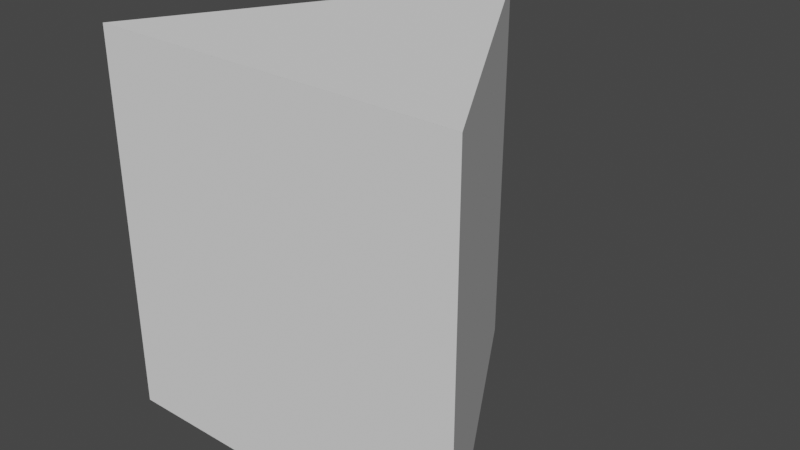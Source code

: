 # Source: prisma_3.blend  (saved by Blender 2.92.15; exported with 4.5.12 LTS)
import bpy
from mathutils import Matrix  # noqa: F401  (used for matrix-valued properties, if any)

bpy.ops.wm.read_factory_settings(use_empty=True)
scene = bpy.context.scene
scene.name = 'Scene'

# ---- collections
col_collection = bpy.data.collections.new('Collection'); scene.collection.children.link(col_collection)

# ---- world
world_world = bpy.data.worlds.new('World'); scene.world = world_world
world_world.use_nodes = True; world_world.node_tree.nodes.clear()
_N = world_world.node_tree.nodes; _L = world_world.node_tree.links
n0 = _N.new('ShaderNodeOutputWorld'); n0.name = 'World Output'; n0.location = (300, 300)
n1 = _N.new('ShaderNodeBackground'); n1.name = 'Background'; n1.location = (10, 300)
n1.inputs[0].default_value = (0.05088, 0.05088, 0.05088, 1.0)
_L.new(n1.outputs[0], n0.inputs[0])
n0.is_active_output = True
world_world.color = (0.05088, 0.05088, 0.05088)
world_world.use_sun_shadow = False
world_world.sun_shadow_jitter_overblur = 0.0

# ---- meshes
me_cylinder = bpy.data.meshes.new('Cylinder')
me_cylinder.from_pydata([], [], [])
_uv = me_cylinder.uv_layers.new(name='UVMap')
_uv.uv.foreach_set('vector', [])
me_cylinder.use_remesh_fix_poles = True
me_cylinder.use_remesh_preserve_attributes = False
me_cylinder.use_mirror_vertex_groups = False
me_cylinder.update()
me_cylinder_001 = bpy.data.meshes.new('Cylinder.001')
me_cylinder_001.from_pydata([(0.866, 1.5, -0.5), (0.866, 1.5, 0.5), (0.0, 0.0, -0.5), (0.0, 0.0, 0.5)], [], [(2, 3, 1, 0)])
_uv = me_cylinder_001.uv_layers.new(name='UVMap')
_uv.uv.foreach_set('vector', [0.3333, 0.5, 0.3333, 1.0, -5.96e-08, 1.0, -5.96e-08, 0.5])
me_cylinder_001.use_remesh_fix_poles = True
me_cylinder_001.use_remesh_preserve_attributes = False
me_cylinder_001.use_mirror_vertex_groups = False
me_cylinder_001.update()
me_cylinder_002 = bpy.data.meshes.new('Cylinder.002')
me_cylinder_002.from_pydata([(2.98e-08, 1.5, 0.0), (0.866, -5.96e-08, 0.0), (-0.866, 8.941e-08, 0.0)], [], [(1, 0, 2)])
_uv = me_cylinder_002.uv_layers.new(name='UVMap')
_uv.uv.foreach_set('vector', [0.4578, 0.13, 0.25, 0.49, 0.04215, 0.13])
me_cylinder_002.use_remesh_fix_poles = True
me_cylinder_002.use_remesh_preserve_attributes = False
me_cylinder_002.use_mirror_vertex_groups = False
me_cylinder_002.update()
me_cylinder_003 = bpy.data.meshes.new('Cylinder.003')
me_cylinder_003.from_pydata([(-0.866, 1.5, -0.5), (-0.866, 1.5, 0.5), (0.0, 0.0, -0.5), (0.0, 0.0, 0.5)], [], [(0, 1, 3, 2)])
_uv = me_cylinder_003.uv_layers.new(name='UVMap')
_uv.uv.foreach_set('vector', [1.0, 0.5, 1.0, 1.0, 0.6667, 1.0, 0.6667, 0.5])
me_cylinder_003.use_remesh_fix_poles = True
me_cylinder_003.use_remesh_preserve_attributes = False
me_cylinder_003.use_mirror_vertex_groups = False
me_cylinder_003.update()
me_cylinder_004 = bpy.data.meshes.new('Cylinder.004')
me_cylinder_004.from_pydata([(1.987e-08, 1.0, 0.0), (0.866, -0.5, 0.0), (-0.866, -0.5, 0.0)], [], [(0, 1, 2)])
_uv = me_cylinder_004.uv_layers.new(name='UVMap')
_uv.uv.foreach_set('vector', [0.75, 0.49, 0.9578, 0.13, 0.5422, 0.13])
me_cylinder_004.use_remesh_fix_poles = True
me_cylinder_004.use_remesh_preserve_attributes = False
me_cylinder_004.use_mirror_vertex_groups = False
me_cylinder_004.update()
me_cylinder_005 = bpy.data.meshes.new('Cylinder.005')
me_cylinder_005.from_pydata([(0.866, -5.96e-08, 0.0), (0.866, -5.96e-08, 1.0), (-0.866, 8.941e-08, 0.0), (-0.866, 8.941e-08, 1.0)], [], [(0, 1, 3, 2)])
_uv = me_cylinder_005.uv_layers.new(name='UVMap')
_uv.uv.foreach_set('vector', [0.6667, 0.5, 0.6667, 1.0, 0.3333, 1.0, 0.3333, 0.5])
me_cylinder_005.use_remesh_fix_poles = True
me_cylinder_005.use_remesh_preserve_attributes = False
me_cylinder_005.use_mirror_vertex_groups = False
me_cylinder_005.update()

# ---- objects
ob_cylinder = bpy.data.objects.new('Cylinder', me_cylinder)
ob_cylinder_001 = bpy.data.objects.new('Cylinder.001', me_cylinder_001)
ob_cylinder_002 = bpy.data.objects.new('Cylinder.002', me_cylinder_002)
ob_cylinder_003 = bpy.data.objects.new('Cylinder.003', me_cylinder_003)
ob_cylinder_004 = bpy.data.objects.new('Cylinder.004', me_cylinder_004)
ob_cylinder_005 = bpy.data.objects.new('Cylinder.005', me_cylinder_005)

# ---- transforms, parenting, visibility, modifiers, constraints
ob_cylinder.location = (0.0, 0.0, 0.0)
ob_cylinder.scale = (1.0, 1.0, 1.775)
ob_cylinder.lineart.crease_threshold = 0.0
ob_cylinder_001.parent = ob_cylinder_005
ob_cylinder_001.matrix_parent_inverse = Matrix(((1.0, -0.0, 0.0, 2.98e-08), (-0.0, 1.0, -0.0, 0.5), (-0.0, 0.0, 0.5634, -0.0), (-0.0, 0.0, -0.0, 1.0)))
ob_cylinder_001.location = (-0.866, -0.5, 0.8874)
ob_cylinder_001.scale = (1.0, 1.0, 1.775)
ob_cylinder_001.lineart.crease_threshold = 0.0
ob_cylinder_002.parent = ob_cylinder_005
ob_cylinder_002.matrix_parent_inverse = Matrix(((1.0, -0.0, 0.0, 2.98e-08), (-0.0, 1.0, -0.0, 0.5), (-0.0, 0.0, 0.5634, -0.0), (-0.0, 0.0, -0.0, 1.0)))
ob_cylinder_002.location = (-2.98e-08, -0.5, 1.775)
ob_cylinder_002.scale = (1.0, 1.0, 1.775)
ob_cylinder_002.lineart.crease_threshold = 0.0
ob_cylinder_003.parent = ob_cylinder_005
ob_cylinder_003.matrix_parent_inverse = Matrix(((1.0, -0.0, 0.0, 2.98e-08), (-0.0, 1.0, -0.0, 0.5), (-0.0, 0.0, 0.5634, -0.0), (-0.0, 0.0, -0.0, 1.0)))
ob_cylinder_003.location = (0.866, -0.5, 0.8874)
ob_cylinder_003.scale = (1.0, 1.0, 1.775)
ob_cylinder_003.lineart.crease_threshold = 0.0
ob_cylinder_004.location = (0.0, 0.0, 0.0)
ob_cylinder_004.scale = (1.0, 1.0, 1.775)
ob_cylinder_004.lineart.crease_threshold = 0.0
ob_cylinder_005.location = (-2.98e-08, -0.5, 0.0)
ob_cylinder_005.scale = (1.0, 1.0, 1.775)
ob_cylinder_005.lineart.crease_threshold = 0.0

# ---- collection membership
col_collection.objects.link(ob_cylinder)
col_collection.objects.link(ob_cylinder_001)
col_collection.objects.link(ob_cylinder_002)
col_collection.objects.link(ob_cylinder_003)
col_collection.objects.link(ob_cylinder_004)
col_collection.objects.link(ob_cylinder_005)

# ---- scene / render settings (as saved in the file)
scene.frame_start = 1; scene.frame_end = 250; scene.frame_set(0)
scene.render.engine = 'BLENDER_EEVEE_NEXT'
scene.cycles.use_denoising = False
scene.cycles.samples = 128
scene.cycles.sampling_pattern = 'TABULATED_SOBOL'
scene.cycles.use_adaptive_sampling = False
scene.cycles.use_light_tree = False
scene.view_settings.view_transform = 'Filmic'
bpy.context.view_layer.update()

# ---- added for rendering (the .blend has no active camera and no usable light): camera, sun
cam_auto = bpy.data.cameras.new('AutoCamera')
cam_auto.lens = 50.0
cam_auto.sensor_width = 36.0
cam_auto.clip_end = 1000.0
ob_auto_camera = bpy.data.objects.new('AutoCamera', cam_auto)
scene.collection.objects.link(ob_auto_camera)
ob_auto_camera.location = (2.68157, -2.96789, 3.03269)
ob_auto_camera.rotation_euler = (1.09748, -7.21219e-08, 0.694738)
scene.camera = ob_auto_camera
light_auto_sun = bpy.data.lights.new('AutoSun', 'SUN')
light_auto_sun.energy = 3.0
light_auto_sun.angle = 0.0523599
ob_auto_sun = bpy.data.objects.new('AutoSun', light_auto_sun)
scene.collection.objects.link(ob_auto_sun)
ob_auto_sun.rotation_euler = (0.872665, 0.174533, 0.523599)
bpy.context.view_layer.update()

